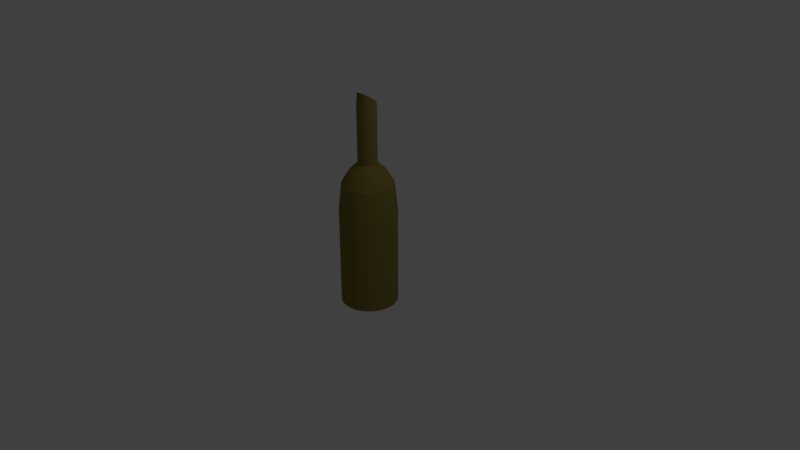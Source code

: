 # Source: bottle1.blend  (saved by Blender 2.79.0; exported with 4.5.12 LTS)
import bpy
from mathutils import Matrix  # noqa: F401  (used for matrix-valued properties, if any)

bpy.ops.wm.read_factory_settings(use_empty=True)
scene = bpy.context.scene
scene.name = 'Scene'

# ---- collections
col_collection_1 = bpy.data.collections.new('Collection 1'); scene.collection.children.link(col_collection_1)

# ---- materials (node trees are filled in below, after node groups)
mat_material = bpy.data.materials.new('Material')
mat_material.alpha_threshold = 0.0
mat_material.use_transparent_shadow = False
mat_material.diffuse_color = (0.2462, 0.1961, 0.0435, 1.0)
mat_material.roughness = 0.5
mat_material.line_color = (0.0, 0.0, 0.0, 1.0)

# ---- material node trees

# ---- world
world_world = bpy.data.worlds.new('World'); scene.world = world_world
world_world.color = (0.05088, 0.05088, 0.05088)
world_world.use_sun_shadow = False
world_world.sun_shadow_jitter_overblur = 0.0
world_world.cycles.sampling_method = 'MANUAL'

# ---- cameras
cam_camera = bpy.data.cameras.new('Camera')
cam_camera.clip_end = 100.0
cam_camera.lens = 35.0
cam_camera.sensor_width = 32.0
cam_camera.sensor_height = 18.0
cam_camera.ortho_scale = 7.314
cam_camera.dof.focus_distance = 0.0
cam_camera.dof.aperture_fstop = 128.0

# ---- lights
light_lamp = bpy.data.lights.new('Lamp', 'POINT')
light_lamp.transmission_factor = 0.0
light_lamp.cutoff_distance = 30.0
light_lamp.energy = 100.0
light_lamp.shadow_buffer_clip_start = 1.001
light_lamp.shadow_soft_size = 0.1
light_lamp.shadow_maximum_resolution = 0.006
light_lamp.use_absolute_resolution = True

# ---- meshes
me_cylinder = bpy.data.meshes.new('Cylinder')
me_cylinder.from_pydata([(0.0, 1.0, -1.0), (0.0, 1.0, 1.0), (0.1951, 0.9808, -1.0), (0.1951, 0.9808, 1.0), (0.3827, 0.9239, -1.0), (0.3827, 0.9239, 1.0), (0.5556, 0.8315, -1.0), (0.5556, 0.8315, 1.0), (0.7071, 0.7071, -1.0), (0.7071, 0.7071, 1.0), (0.8315, 0.5556, -1.0), (0.8315, 0.5556, 1.0), (0.9239, 0.3827, -1.0), (0.9239, 0.3827, 1.0), (0.9808, 0.1951, -1.0), (0.9808, 0.1951, 1.0), (1.0, 7.55e-08, -1.0), (1.0, 7.55e-08, 1.0), (0.9808, -0.1951, -1.0), (0.9808, -0.1951, 1.0), (0.9239, -0.3827, -1.0), (0.9239, -0.3827, 1.0), (0.8315, -0.5556, -1.0), (0.8315, -0.5556, 1.0), (0.7071, -0.7071, -1.0), (0.7071, -0.7071, 1.0), (0.5556, -0.8315, -1.0), (0.5556, -0.8315, 1.0), (0.3827, -0.9239, -1.0), (0.3827, -0.9239, 1.0), (0.1951, -0.9808, -1.0), (0.1951, -0.9808, 1.0), (-3.258e-07, -1.0, -1.0), (-3.258e-07, -1.0, 1.0), (-0.1951, -0.9808, -1.0), (-0.1951, -0.9808, 1.0), (-0.3827, -0.9239, -1.0), (-0.3827, -0.9239, 1.0), (-0.5556, -0.8315, -1.0), (-0.5556, -0.8315, 1.0), (-0.7071, -0.7071, -1.0), (-0.7071, -0.7071, 1.0), (-0.8315, -0.5556, -1.0), (-0.8315, -0.5556, 1.0), (-0.9239, -0.3827, -1.0), (-0.9239, -0.3827, 1.0), (-0.9808, -0.1951, -1.0), (-0.9808, -0.1951, 1.0), (-1.0, 9.656e-07, -1.0), (-1.0, 9.656e-07, 1.0), (-0.9808, 0.1951, -1.0), (-0.9808, 0.1951, 1.0), (-0.9239, 0.3827, -1.0), (-0.9239, 0.3827, 1.0), (-0.8315, 0.5556, -1.0), (-0.8315, 0.5556, 1.0), (-0.7071, 0.7071, -1.0), (-0.7071, 0.7071, 1.0), (-0.5556, 0.8315, -1.0), (-0.5556, 0.8315, 1.0), (-0.3827, 0.9239, -1.0), (-0.3827, 0.9239, 1.0), (-0.1951, 0.9808, -1.0), (-0.1951, 0.9808, 1.0), (0.1747, 0.8784, 1.562), (-9.843e-08, 0.8956, 1.562), (0.3427, 0.8275, 1.562), (0.4976, 0.7447, 1.562), (0.6333, 0.6333, 1.562), (0.7447, 0.4976, 1.562), (0.8275, 0.3427, 1.562), (0.8784, 0.1747, 1.562), (0.8956, 9.736e-08, 1.562), (0.8784, -0.1747, 1.562), (0.8275, -0.3427, 1.562), (0.7447, -0.4976, 1.562), (0.6333, -0.6333, 1.562), (0.4976, -0.7447, 1.562), (0.3427, -0.8275, 1.562), (0.1747, -0.8784, 1.562), (-3.903e-07, -0.8956, 1.562), (-0.1747, -0.8784, 1.562), (-0.3427, -0.8275, 1.562), (-0.4976, -0.7447, 1.562), (-0.6333, -0.6333, 1.562), (-0.7447, -0.4976, 1.562), (-0.8275, -0.3427, 1.562), (-0.8784, -0.1747, 1.562), (-0.8956, 8.946e-07, 1.562), (-0.8784, 0.1747, 1.562), (-0.8275, 0.3427, 1.562), (-0.7447, 0.4976, 1.562), (-0.6333, 0.6333, 1.562), (-0.4976, 0.7447, 1.562), (-0.3427, 0.8275, 1.562), (-0.1747, 0.8784, 1.562), (0.1234, 0.6205, 1.816), (-1.084e-08, 0.6327, 1.816), (0.2421, 0.5845, 1.816), (0.3515, 0.526, 1.816), (0.4474, 0.4474, 1.816), (0.526, 0.3515, 1.816), (0.5845, 0.2421, 1.816), (0.6205, 0.1234, 1.816), (0.6327, 1.634e-07, 1.816), (0.6205, -0.1234, 1.816), (0.5845, -0.2421, 1.816), (0.526, -0.3515, 1.816), (0.4474, -0.4474, 1.816), (0.3515, -0.526, 1.816), (0.2421, -0.5845, 1.816), (0.1234, -0.6205, 1.816), (-2.17e-07, -0.6327, 1.816), (-0.1234, -0.6205, 1.816), (-0.2421, -0.5845, 1.816), (-0.3515, -0.526, 1.816), (-0.4474, -0.4474, 1.816), (-0.526, -0.3515, 1.816), (-0.5845, -0.2421, 1.816), (-0.6205, -0.1234, 1.816), (-0.6327, 7.265e-07, 1.816), (-0.6205, 0.1234, 1.816), (-0.5845, 0.2421, 1.816), (-0.526, 0.3515, 1.816), (-0.4474, 0.4474, 1.816), (-0.3515, 0.526, 1.816), (-0.2421, 0.5845, 1.816), (-0.1234, 0.6205, 1.816), (0.06509, 0.3272, 1.979), (-1.766e-07, 0.3336, 1.979), (0.1277, 0.3082, 1.979), (0.1854, 0.2774, 1.979), (0.2359, 0.2359, 1.979), (0.2774, 0.1854, 1.979), (0.3082, 0.1277, 1.979), (0.3272, 0.06509, 1.979), (0.3336, 2.367e-07, 1.979), (0.3272, -0.06509, 1.979), (0.3082, -0.1277, 1.979), (0.2774, -0.1854, 1.979), (0.2359, -0.2359, 1.979), (0.1854, -0.2774, 1.979), (0.1277, -0.3082, 1.979), (0.06509, -0.3272, 1.979), (-2.853e-07, -0.3336, 1.979), (-0.06509, -0.3272, 1.979), (-0.1277, -0.3082, 1.979), (-0.1854, -0.2774, 1.979), (-0.2359, -0.2359, 1.979), (-0.2774, -0.1854, 1.979), (-0.3082, -0.1277, 1.979), (-0.3272, -0.06509, 1.979), (-0.3336, 5.337e-07, 1.979), (-0.3272, 0.06509, 1.979), (-0.3082, 0.1277, 1.979), (-0.2774, 0.1854, 1.979), (-0.2359, 0.2359, 1.979), (-0.1854, 0.2774, 1.979), (-0.1277, 0.3082, 1.979), (-0.06509, 0.3272, 1.979), (0.06509, 0.3272, 3.135), (-3.966e-07, 0.3336, 3.135), (0.1277, 0.3082, 3.135), (0.1854, 0.2774, 3.135), (0.2359, 0.2359, 3.135), (0.2774, 0.1854, 3.135), (0.3082, 0.1277, 3.135), (0.3272, 0.06509, 3.135), (0.3336, 2.367e-07, 3.135), (0.3272, -0.06509, 3.135), (0.3082, -0.1277, 3.135), (0.2774, -0.1854, 3.135), (0.2359, -0.2359, 3.135), (0.1854, -0.2774, 3.135), (0.1277, -0.3082, 3.135), (0.06509, -0.3272, 3.135), (-5.053e-07, -0.3336, 3.135), (-0.06509, -0.3272, 3.135), (-0.1277, -0.3082, 3.135), (-0.1854, -0.2774, 3.135), (-0.2359, -0.2359, 3.135), (-0.2774, -0.1854, 3.135), (-0.3082, -0.1277, 3.135), (-0.3272, -0.06509, 3.135), (-0.3336, 5.337e-07, 3.135), (-0.3272, 0.06509, 3.135), (-0.3082, 0.1277, 3.135), (-0.2774, 0.1854, 3.135), (-0.2359, 0.2359, 3.135), (-0.1854, 0.2774, 3.135), (-0.1277, 0.3082, 3.135), (-0.06509, 0.3272, 3.135), (0.06509, 0.2736, 3.179), (-7.92e-07, 0.279, 3.177), (0.1277, 0.2577, 3.185), (0.1854, 0.2319, 3.195), (0.2359, 0.1973, 3.208), (0.2774, 0.155, 3.224), (0.3082, 0.1068, 3.242), (0.3272, 0.05442, 3.262), (0.3336, -4.245e-07, 3.283), (0.3272, -0.05442, 3.304), (0.3082, -0.1068, 3.324), (0.2774, -0.155, 3.342), (0.2359, -0.1973, 3.358), (0.1854, -0.2319, 3.372), (0.1277, -0.2577, 3.381), (0.06509, -0.2736, 3.387), (-9.007e-07, -0.279, 3.389), (-0.06509, -0.2736, 3.387), (-0.1277, -0.2577, 3.381), (-0.1854, -0.2319, 3.372), (-0.2359, -0.1973, 3.358), (-0.2774, -0.155, 3.342), (-0.3082, -0.1068, 3.324), (-0.3272, -0.05442, 3.304), (-0.3336, -1.762e-07, 3.283), (-0.3272, 0.05442, 3.262), (-0.3082, 0.1068, 3.242), (-0.2774, 0.155, 3.224), (-0.2359, 0.1973, 3.208), (-0.1854, 0.2319, 3.195), (-0.1277, 0.2577, 3.185), (-0.06509, 0.2736, 3.179), (0.05529, 0.2324, 3.194), (-7.881e-07, 0.237, 3.193), (0.1085, 0.2189, 3.2), (0.1575, 0.197, 3.208), (0.2004, 0.1676, 3.219), (0.2356, 0.1316, 3.233), (0.2618, 0.09068, 3.248), (0.278, 0.04623, 3.265), (0.2834, -4.136e-07, 3.283), (0.278, -0.04623, 3.301), (0.2618, -0.09068, 3.318), (0.2356, -0.1316, 3.333), (0.2004, -0.1676, 3.347), (0.1575, -0.197, 3.358), (0.1085, -0.2189, 3.367), (0.05529, -0.2324, 3.372), (-8.805e-07, -0.237, 3.373), (-0.05529, -0.2324, 3.372), (-0.1085, -0.2189, 3.367), (-0.1575, -0.197, 3.358), (-0.2004, -0.1676, 3.347), (-0.2356, -0.1316, 3.333), (-0.2618, -0.09068, 3.318), (-0.278, -0.04623, 3.301), (-0.2834, -2.027e-07, 3.283), (-0.278, 0.04623, 3.265), (-0.2618, 0.09068, 3.248), (-0.2356, 0.1316, 3.233), (-0.2004, 0.1676, 3.219), (-0.1575, 0.197, 3.208), (-0.1085, 0.2189, 3.2), (-0.05529, 0.2324, 3.194), (0.05529, 0.2773, -0.951), (-7.881e-07, 0.2828, -0.9512), (0.1085, 0.2612, -0.9504), (0.1575, 0.2351, -0.9493), (0.2004, 0.1999, -0.948), (0.2356, 0.1571, -0.9463), (0.2618, 0.1082, -0.9443), (0.278, 0.05516, -0.9422), (0.2834, -6.071e-07, -0.94), (0.278, -0.05516, -0.9378), (0.2618, -0.1082, -0.9357), (0.2356, -0.1571, -0.9338), (0.2004, -0.1999, -0.9321), (0.1575, -0.2351, -0.9307), (0.1085, -0.2612, -0.9297), (0.05529, -0.2773, -0.929), (-8.805e-07, -0.2828, -0.9288), (-0.05529, -0.2773, -0.929), (-0.1085, -0.2612, -0.9297), (-0.1575, -0.2351, -0.9307), (-0.2004, -0.1999, -0.9321), (-0.2356, -0.1571, -0.9338), (-0.2618, -0.1082, -0.9357), (-0.278, -0.05516, -0.9378), (-0.2834, -2.222e-07, -0.94), (-0.278, 0.05516, -0.9422), (-0.2618, 0.1082, -0.9443), (-0.2356, 0.1571, -0.9463), (-0.2004, 0.1999, -0.948), (-0.1575, 0.2351, -0.9493), (-0.1085, 0.2612, -0.9504), (-0.05529, 0.2773, -0.951)], [], [(0, 1, 3, 2), (2, 3, 5, 4), (4, 5, 7, 6), (6, 7, 9, 8), (8, 9, 11, 10), (10, 11, 13, 12), (12, 13, 15, 14), (14, 15, 17, 16), (16, 17, 19, 18), (18, 19, 21, 20), (20, 21, 23, 22), (22, 23, 25, 24), (24, 25, 27, 26), (26, 27, 29, 28), (28, 29, 31, 30), (30, 31, 33, 32), (32, 33, 35, 34), (34, 35, 37, 36), (36, 37, 39, 38), (38, 39, 41, 40), (40, 41, 43, 42), (42, 43, 45, 44), (44, 45, 47, 46), (46, 47, 49, 48), (48, 49, 51, 50), (50, 51, 53, 52), (52, 53, 55, 54), (54, 55, 57, 56), (56, 57, 59, 58), (58, 59, 61, 60), (15, 13, 70, 71), (60, 61, 63, 62), (62, 63, 1, 0), (0, 2, 4, 6, 8, 10, 12, 14, 16, 18, 20, 22, 24, 26, 28, 30, 32, 34, 36, 38, 40, 42, 44, 46, 48, 50, 52, 54, 56, 58, 60, 62), (83, 82, 114, 115), (33, 31, 79, 80), (51, 49, 88, 89), (7, 5, 66, 67), (25, 23, 75, 76), (43, 41, 84, 85), (61, 59, 93, 94), (17, 15, 71, 72), (35, 33, 80, 81), (53, 51, 89, 90), (9, 7, 67, 68), (27, 25, 76, 77), (45, 43, 85, 86), (63, 61, 94, 95), (19, 17, 72, 73), (37, 35, 81, 82), (55, 53, 90, 91), (11, 9, 68, 69), (29, 27, 77, 78), (47, 45, 86, 87), (3, 1, 65, 64), (1, 63, 95, 65), (21, 19, 73, 74), (39, 37, 82, 83), (57, 55, 91, 92), (13, 11, 69, 70), (31, 29, 78, 79), (49, 47, 87, 88), (5, 3, 64, 66), (23, 21, 74, 75), (41, 39, 83, 84), (59, 57, 92, 93), (118, 117, 149, 150), (70, 69, 101, 102), (84, 83, 115, 116), (71, 70, 102, 103), (85, 84, 116, 117), (72, 71, 103, 104), (86, 85, 117, 118), (73, 72, 104, 105), (87, 86, 118, 119), (74, 73, 105, 106), (88, 87, 119, 120), (75, 74, 106, 107), (89, 88, 120, 121), (76, 75, 107, 108), (90, 89, 121, 122), (77, 76, 108, 109), (91, 90, 122, 123), (78, 77, 109, 110), (64, 65, 97, 96), (92, 91, 123, 124), (79, 78, 110, 111), (66, 64, 96, 98), (93, 92, 124, 125), (80, 79, 111, 112), (67, 66, 98, 99), (94, 93, 125, 126), (81, 80, 112, 113), (68, 67, 99, 100), (95, 94, 126, 127), (82, 81, 113, 114), (69, 68, 100, 101), (65, 95, 127, 97), (153, 152, 184, 185), (105, 104, 136, 137), (119, 118, 150, 151), (106, 105, 137, 138), (120, 119, 151, 152), (107, 106, 138, 139), (121, 120, 152, 153), (108, 107, 139, 140), (122, 121, 153, 154), (109, 108, 140, 141), (123, 122, 154, 155), (110, 109, 141, 142), (96, 97, 129, 128), (124, 123, 155, 156), (111, 110, 142, 143), (98, 96, 128, 130), (125, 124, 156, 157), (112, 111, 143, 144), (99, 98, 130, 131), (126, 125, 157, 158), (113, 112, 144, 145), (100, 99, 131, 132), (127, 126, 158, 159), (114, 113, 145, 146), (101, 100, 132, 133), (97, 127, 159, 129), (115, 114, 146, 147), (102, 101, 133, 134), (116, 115, 147, 148), (103, 102, 134, 135), (117, 116, 148, 149), (104, 103, 135, 136), (160, 161, 193, 192), (140, 139, 171, 172), (154, 153, 185, 186), (141, 140, 172, 173), (155, 154, 186, 187), (142, 141, 173, 174), (128, 129, 161, 160), (156, 155, 187, 188), (143, 142, 174, 175), (130, 128, 160, 162), (157, 156, 188, 189), (144, 143, 175, 176), (131, 130, 162, 163), (158, 157, 189, 190), (145, 144, 176, 177), (132, 131, 163, 164), (159, 158, 190, 191), (146, 145, 177, 178), (133, 132, 164, 165), (129, 159, 191, 161), (147, 146, 178, 179), (134, 133, 165, 166), (148, 147, 179, 180), (135, 134, 166, 167), (149, 148, 180, 181), (136, 135, 167, 168), (150, 149, 181, 182), (137, 136, 168, 169), (151, 150, 182, 183), (138, 137, 169, 170), (152, 151, 183, 184), (139, 138, 170, 171), (188, 187, 219, 220), (175, 174, 206, 207), (162, 160, 192, 194), (189, 188, 220, 221), (176, 175, 207, 208), (163, 162, 194, 195), (190, 189, 221, 222), (177, 176, 208, 209), (164, 163, 195, 196), (191, 190, 222, 223), (178, 177, 209, 210), (165, 164, 196, 197), (161, 191, 223, 193), (179, 178, 210, 211), (166, 165, 197, 198), (180, 179, 211, 212), (167, 166, 198, 199), (181, 180, 212, 213), (168, 167, 199, 200), (182, 181, 213, 214), (169, 168, 200, 201), (183, 182, 214, 215), (170, 169, 201, 202), (184, 183, 215, 216), (171, 170, 202, 203), (185, 184, 216, 217), (172, 171, 203, 204), (186, 185, 217, 218), (173, 172, 204, 205), (187, 186, 218, 219), (174, 173, 205, 206), (199, 198, 230, 231), (213, 212, 244, 245), (200, 199, 231, 232), (214, 213, 245, 246), (201, 200, 232, 233), (215, 214, 246, 247), (202, 201, 233, 234), (216, 215, 247, 248), (203, 202, 234, 235), (217, 216, 248, 249), (204, 203, 235, 236), (218, 217, 249, 250), (205, 204, 236, 237), (219, 218, 250, 251), (206, 205, 237, 238), (192, 193, 225, 224), (220, 219, 251, 252), (207, 206, 238, 239), (194, 192, 224, 226), (221, 220, 252, 253), (208, 207, 239, 240), (195, 194, 226, 227), (222, 221, 253, 254), (209, 208, 240, 241), (196, 195, 227, 228), (223, 222, 254, 255), (210, 209, 241, 242), (197, 196, 228, 229), (193, 223, 255, 225), (211, 210, 242, 243), (198, 197, 229, 230), (212, 211, 243, 244), (234, 233, 265, 266), (248, 247, 279, 280), (235, 234, 266, 267), (249, 248, 280, 281), (236, 235, 267, 268), (250, 249, 281, 282), (237, 236, 268, 269), (251, 250, 282, 283), (238, 237, 269, 270), (224, 225, 257, 256), (252, 251, 283, 284), (239, 238, 270, 271), (226, 224, 256, 258), (253, 252, 284, 285), (240, 239, 271, 272), (227, 226, 258, 259), (254, 253, 285, 286), (241, 240, 272, 273), (228, 227, 259, 260), (255, 254, 286, 287), (242, 241, 273, 274), (229, 228, 260, 261), (225, 255, 287, 257), (243, 242, 274, 275), (230, 229, 261, 262), (244, 243, 275, 276), (231, 230, 262, 263), (245, 244, 276, 277), (232, 231, 263, 264), (246, 245, 277, 278), (233, 232, 264, 265), (247, 246, 278, 279)])
me_cylinder.materials.append(mat_material)
me_cylinder.use_remesh_preserve_volume = False
me_cylinder.use_remesh_preserve_attributes = False
me_cylinder.use_mirror_vertex_groups = False
me_cylinder.update()

# ---- objects
ob_cylinder = bpy.data.objects.new('Cylinder', me_cylinder)
ob_lamp = bpy.data.objects.new('Lamp', light_lamp)
ob_camera = bpy.data.objects.new('Camera', cam_camera)

# ---- transforms, parenting, visibility, modifiers, constraints
ob_cylinder.location = (0.0, 0.0, 0.0)
ob_cylinder.scale = (0.3723, 0.3723, 0.6404)
ob_cylinder.lineart.crease_threshold = 0.0
ob_lamp.location = (4.076, 1.005, 5.904)
ob_lamp.rotation_euler = (0.6503, 0.05522, 1.866)
ob_lamp.lock_rotations_4d = False
ob_lamp.empty_display_type = 'ARROWS'
ob_lamp.color = (0.0, 0.0, 0.0, 0.0)
ob_lamp.lineart.crease_threshold = 0.0
ob_camera.location = (7.481, -6.508, 5.344)
ob_camera.rotation_euler = (1.109, 0.0, 0.8149)
ob_camera.lock_rotations_4d = False
ob_camera.empty_display_type = 'ARROWS'
ob_camera.color = (0.0, 0.0, 0.0, 0.0)
ob_camera.display_type = 'WIRE'
ob_camera.lineart.crease_threshold = 0.0

# ---- collection membership
col_collection_1.objects.link(ob_cylinder)
col_collection_1.objects.link(ob_lamp)
col_collection_1.objects.link(ob_camera)

# ---- scene / render settings (as saved in the file)
scene.camera = ob_camera
scene.frame_start = 1; scene.frame_end = 250; scene.frame_set(1)
scene.render.engine = 'BLENDER_EEVEE_NEXT'
scene.render.resolution_percentage = 50
scene.render.dither_intensity = 0.0
scene.cycles.use_denoising = False
scene.cycles.samples = 128
scene.cycles.sampling_pattern = 'TABULATED_SOBOL'
scene.cycles.use_adaptive_sampling = False
scene.cycles.use_light_tree = False
scene.cycles.blur_glossy = 0.0
scene.cycles.sample_clamp_indirect = 0.0
scene.view_settings.view_transform = 'Standard'
bpy.context.view_layer.update()
